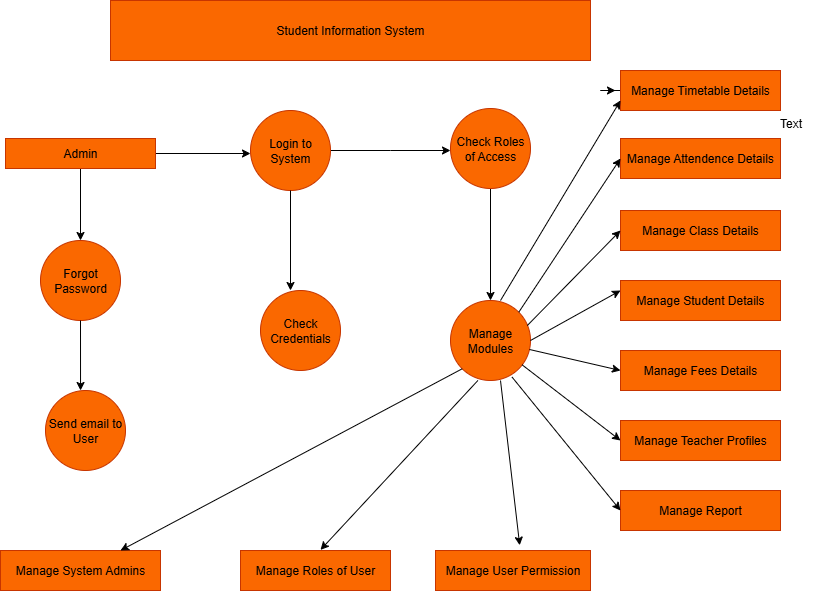

The diagram above was exported from draw.io. Its source (the exported page's mxGraphModel, read from the mxfile embedded in the PNG):
<mxGraphModel dx="1489" dy="851" grid="1" gridSize="10" guides="1" tooltips="1" connect="1" arrows="1" fold="1" page="1" pageScale="1" pageWidth="850" pageHeight="1100" math="0" shadow="0">
  <root>
    <mxCell id="0" />
    <mxCell id="1" parent="0" />
    <mxCell id="vHX7kzGdA5Fle2nRbb-5-1" value="Student Information System" style="rounded=0;whiteSpace=wrap;html=1;fillColor=#fa6800;strokeColor=#C73500;fontColor=#000000;" vertex="1" parent="1">
      <mxGeometry x="170" y="290" width="480" height="60" as="geometry" />
    </mxCell>
    <mxCell id="vHX7kzGdA5Fle2nRbb-5-38" style="edgeStyle=orthogonalEdgeStyle;rounded=0;orthogonalLoop=1;jettySize=auto;html=1;exitX=1;exitY=0.5;exitDx=0;exitDy=0;" edge="1" parent="1" source="vHX7kzGdA5Fle2nRbb-5-2">
      <mxGeometry relative="1" as="geometry">
        <mxPoint x="310" y="443" as="targetPoint" />
      </mxGeometry>
    </mxCell>
    <mxCell id="vHX7kzGdA5Fle2nRbb-5-61" style="edgeStyle=orthogonalEdgeStyle;rounded=0;orthogonalLoop=1;jettySize=auto;html=1;exitX=0.5;exitY=1;exitDx=0;exitDy=0;entryX=0.5;entryY=0;entryDx=0;entryDy=0;" edge="1" parent="1" source="vHX7kzGdA5Fle2nRbb-5-2" target="vHX7kzGdA5Fle2nRbb-5-5">
      <mxGeometry relative="1" as="geometry" />
    </mxCell>
    <mxCell id="vHX7kzGdA5Fle2nRbb-5-2" value="Admin" style="rounded=0;whiteSpace=wrap;html=1;fillColor=#fa6800;fontColor=#000000;strokeColor=#C73500;" vertex="1" parent="1">
      <mxGeometry x="65" y="428" width="150" height="30" as="geometry" />
    </mxCell>
    <mxCell id="vHX7kzGdA5Fle2nRbb-5-44" style="edgeStyle=orthogonalEdgeStyle;rounded=0;orthogonalLoop=1;jettySize=auto;html=1;exitX=1;exitY=0.5;exitDx=0;exitDy=0;" edge="1" parent="1" source="vHX7kzGdA5Fle2nRbb-5-3">
      <mxGeometry relative="1" as="geometry">
        <mxPoint x="510" y="440" as="targetPoint" />
      </mxGeometry>
    </mxCell>
    <mxCell id="vHX7kzGdA5Fle2nRbb-5-3" value="Login to System" style="ellipse;whiteSpace=wrap;html=1;aspect=fixed;fillColor=#fa6800;fontColor=#000000;strokeColor=#C73500;" vertex="1" parent="1">
      <mxGeometry x="310" y="400" width="80" height="80" as="geometry" />
    </mxCell>
    <mxCell id="vHX7kzGdA5Fle2nRbb-5-71" style="edgeStyle=orthogonalEdgeStyle;rounded=0;orthogonalLoop=1;jettySize=auto;html=1;exitX=0.5;exitY=1;exitDx=0;exitDy=0;entryX=0.5;entryY=0;entryDx=0;entryDy=0;" edge="1" parent="1" source="vHX7kzGdA5Fle2nRbb-5-4" target="vHX7kzGdA5Fle2nRbb-5-7">
      <mxGeometry relative="1" as="geometry" />
    </mxCell>
    <mxCell id="vHX7kzGdA5Fle2nRbb-5-4" value="Check Roles of Access" style="ellipse;whiteSpace=wrap;html=1;aspect=fixed;fillColor=#fa6800;fontColor=#000000;strokeColor=#C73500;" vertex="1" parent="1">
      <mxGeometry x="510" y="398" width="80" height="80" as="geometry" />
    </mxCell>
    <mxCell id="vHX7kzGdA5Fle2nRbb-5-5" value="Forgot Password" style="ellipse;whiteSpace=wrap;html=1;aspect=fixed;fillColor=#fa6800;fontColor=#000000;strokeColor=#C73500;" vertex="1" parent="1">
      <mxGeometry x="100" y="530" width="80" height="80" as="geometry" />
    </mxCell>
    <mxCell id="vHX7kzGdA5Fle2nRbb-5-6" value="Check Credentials" style="ellipse;whiteSpace=wrap;html=1;aspect=fixed;fillColor=#fa6800;fontColor=#000000;strokeColor=#C73500;" vertex="1" parent="1">
      <mxGeometry x="320" y="580" width="80" height="80" as="geometry" />
    </mxCell>
    <mxCell id="vHX7kzGdA5Fle2nRbb-5-7" value="Manage Modules" style="ellipse;whiteSpace=wrap;html=1;aspect=fixed;fillColor=#fa6800;fontColor=#000000;strokeColor=#C73500;" vertex="1" parent="1">
      <mxGeometry x="510" y="590" width="80" height="80" as="geometry" />
    </mxCell>
    <mxCell id="vHX7kzGdA5Fle2nRbb-5-8" value="Send email to User" style="ellipse;whiteSpace=wrap;html=1;aspect=fixed;fillColor=#fa6800;fontColor=#000000;strokeColor=#C73500;" vertex="1" parent="1">
      <mxGeometry x="105" y="680" width="80" height="80" as="geometry" />
    </mxCell>
    <mxCell id="vHX7kzGdA5Fle2nRbb-5-9" value="Manage System Admins" style="rounded=0;whiteSpace=wrap;html=1;fillColor=#fa6800;fontColor=#000000;strokeColor=#C73500;" vertex="1" parent="1">
      <mxGeometry x="60" y="840" width="160" height="40" as="geometry" />
    </mxCell>
    <mxCell id="vHX7kzGdA5Fle2nRbb-5-10" value="Manage User Permission" style="rounded=0;whiteSpace=wrap;html=1;fillColor=#fa6800;fontColor=#000000;strokeColor=#C73500;" vertex="1" parent="1">
      <mxGeometry x="495" y="840" width="155" height="40" as="geometry" />
    </mxCell>
    <mxCell id="vHX7kzGdA5Fle2nRbb-5-11" value="Manage Roles of User" style="rounded=0;whiteSpace=wrap;html=1;fillColor=#fa6800;fontColor=#000000;strokeColor=#C73500;" vertex="1" parent="1">
      <mxGeometry x="300" y="840" width="150" height="40" as="geometry" />
    </mxCell>
    <mxCell id="vHX7kzGdA5Fle2nRbb-5-88" style="edgeStyle=orthogonalEdgeStyle;rounded=0;orthogonalLoop=1;jettySize=auto;html=1;" edge="1" parent="1" source="vHX7kzGdA5Fle2nRbb-5-12">
      <mxGeometry relative="1" as="geometry">
        <mxPoint x="675" y="380" as="targetPoint" />
      </mxGeometry>
    </mxCell>
    <mxCell id="vHX7kzGdA5Fle2nRbb-5-12" value="Manage Timetable Details" style="rounded=0;whiteSpace=wrap;html=1;fillColor=#fa6800;fontColor=#000000;strokeColor=#C73500;" vertex="1" parent="1">
      <mxGeometry x="680" y="360" width="160" height="40" as="geometry" />
    </mxCell>
    <mxCell id="vHX7kzGdA5Fle2nRbb-5-14" value="Text" style="text;html=1;align=center;verticalAlign=middle;resizable=0;points=[];autosize=1;strokeColor=none;fillColor=none;" vertex="1" parent="1">
      <mxGeometry x="825" y="398" width="50" height="30" as="geometry" />
    </mxCell>
    <mxCell id="vHX7kzGdA5Fle2nRbb-5-15" value="Manage Attendence Details" style="rounded=0;whiteSpace=wrap;html=1;fillColor=#fa6800;fontColor=#000000;strokeColor=#C73500;" vertex="1" parent="1">
      <mxGeometry x="680" y="428" width="160" height="40" as="geometry" />
    </mxCell>
    <mxCell id="vHX7kzGdA5Fle2nRbb-5-16" value="Manage Class Details" style="rounded=0;whiteSpace=wrap;html=1;fillColor=#fa6800;fontColor=#000000;strokeColor=#C73500;" vertex="1" parent="1">
      <mxGeometry x="680" y="500" width="160" height="40" as="geometry" />
    </mxCell>
    <mxCell id="vHX7kzGdA5Fle2nRbb-5-17" value="Manage Student Details" style="rounded=0;whiteSpace=wrap;html=1;fillColor=#fa6800;fontColor=#000000;strokeColor=#C73500;" vertex="1" parent="1">
      <mxGeometry x="680" y="570" width="160" height="40" as="geometry" />
    </mxCell>
    <mxCell id="vHX7kzGdA5Fle2nRbb-5-18" value="Manage Fees Details" style="rounded=0;whiteSpace=wrap;html=1;fillColor=#fa6800;fontColor=#000000;strokeColor=#C73500;" vertex="1" parent="1">
      <mxGeometry x="680" y="640" width="160" height="40" as="geometry" />
    </mxCell>
    <mxCell id="vHX7kzGdA5Fle2nRbb-5-19" value="Manage Teacher Profiles" style="rounded=0;whiteSpace=wrap;html=1;fillColor=#fa6800;fontColor=#000000;strokeColor=#C73500;" vertex="1" parent="1">
      <mxGeometry x="680" y="710" width="160" height="40" as="geometry" />
    </mxCell>
    <mxCell id="vHX7kzGdA5Fle2nRbb-5-24" value="Manage Report" style="rounded=0;whiteSpace=wrap;html=1;fillColor=#fa6800;fontColor=#000000;strokeColor=#C73500;" vertex="1" parent="1">
      <mxGeometry x="680" y="780" width="160" height="40" as="geometry" />
    </mxCell>
    <mxCell id="vHX7kzGdA5Fle2nRbb-5-60" style="edgeStyle=orthogonalEdgeStyle;rounded=0;orthogonalLoop=1;jettySize=auto;html=1;exitX=0.5;exitY=1;exitDx=0;exitDy=0;entryX=0.438;entryY=0;entryDx=0;entryDy=0;entryPerimeter=0;" edge="1" parent="1" source="vHX7kzGdA5Fle2nRbb-5-5" target="vHX7kzGdA5Fle2nRbb-5-8">
      <mxGeometry relative="1" as="geometry" />
    </mxCell>
    <mxCell id="vHX7kzGdA5Fle2nRbb-5-65" style="edgeStyle=orthogonalEdgeStyle;rounded=0;orthogonalLoop=1;jettySize=auto;html=1;exitX=0.5;exitY=1;exitDx=0;exitDy=0;entryX=0.375;entryY=0;entryDx=0;entryDy=0;entryPerimeter=0;" edge="1" parent="1" source="vHX7kzGdA5Fle2nRbb-5-3" target="vHX7kzGdA5Fle2nRbb-5-6">
      <mxGeometry relative="1" as="geometry" />
    </mxCell>
    <mxCell id="vHX7kzGdA5Fle2nRbb-5-72" value="" style="endArrow=classic;html=1;rounded=0;entryX=0;entryY=0.75;entryDx=0;entryDy=0;" edge="1" parent="1" target="vHX7kzGdA5Fle2nRbb-5-12">
      <mxGeometry width="50" height="50" relative="1" as="geometry">
        <mxPoint x="560" y="590" as="sourcePoint" />
        <mxPoint x="670" y="390" as="targetPoint" />
      </mxGeometry>
    </mxCell>
    <mxCell id="vHX7kzGdA5Fle2nRbb-5-73" value="" style="endArrow=classic;html=1;rounded=0;entryX=0;entryY=0.5;entryDx=0;entryDy=0;exitX=1;exitY=0;exitDx=0;exitDy=0;" edge="1" parent="1" source="vHX7kzGdA5Fle2nRbb-5-7" target="vHX7kzGdA5Fle2nRbb-5-15">
      <mxGeometry width="50" height="50" relative="1" as="geometry">
        <mxPoint x="580" y="600" as="sourcePoint" />
        <mxPoint x="630" y="550" as="targetPoint" />
      </mxGeometry>
    </mxCell>
    <mxCell id="vHX7kzGdA5Fle2nRbb-5-74" value="" style="endArrow=classic;html=1;rounded=0;entryX=0;entryY=0.5;entryDx=0;entryDy=0;" edge="1" parent="1" source="vHX7kzGdA5Fle2nRbb-5-7" target="vHX7kzGdA5Fle2nRbb-5-18">
      <mxGeometry width="50" height="50" relative="1" as="geometry">
        <mxPoint x="600" y="680" as="sourcePoint" />
        <mxPoint x="650" y="630" as="targetPoint" />
      </mxGeometry>
    </mxCell>
    <mxCell id="vHX7kzGdA5Fle2nRbb-5-75" value="" style="endArrow=classic;html=1;rounded=0;entryX=0;entryY=0.5;entryDx=0;entryDy=0;exitX=0.96;exitY=0.313;exitDx=0;exitDy=0;exitPerimeter=0;" edge="1" parent="1" source="vHX7kzGdA5Fle2nRbb-5-7" target="vHX7kzGdA5Fle2nRbb-5-16">
      <mxGeometry width="50" height="50" relative="1" as="geometry">
        <mxPoint x="590" y="600" as="sourcePoint" />
        <mxPoint x="640" y="550" as="targetPoint" />
      </mxGeometry>
    </mxCell>
    <mxCell id="vHX7kzGdA5Fle2nRbb-5-76" value="" style="endArrow=classic;html=1;rounded=0;exitX=1;exitY=0.5;exitDx=0;exitDy=0;entryX=0;entryY=0.25;entryDx=0;entryDy=0;" edge="1" parent="1" source="vHX7kzGdA5Fle2nRbb-5-7" target="vHX7kzGdA5Fle2nRbb-5-17">
      <mxGeometry width="50" height="50" relative="1" as="geometry">
        <mxPoint x="610" y="640" as="sourcePoint" />
        <mxPoint x="660" y="590" as="targetPoint" />
      </mxGeometry>
    </mxCell>
    <mxCell id="vHX7kzGdA5Fle2nRbb-5-77" value="" style="endArrow=classic;html=1;rounded=0;" edge="1" parent="1" source="vHX7kzGdA5Fle2nRbb-5-7">
      <mxGeometry width="50" height="50" relative="1" as="geometry">
        <mxPoint x="630" y="780" as="sourcePoint" />
        <mxPoint x="680" y="730" as="targetPoint" />
        <Array as="points" />
      </mxGeometry>
    </mxCell>
    <mxCell id="vHX7kzGdA5Fle2nRbb-5-81" value="" style="endArrow=classic;html=1;rounded=0;entryX=0.75;entryY=0;entryDx=0;entryDy=0;exitX=0;exitY=1;exitDx=0;exitDy=0;" edge="1" parent="1" source="vHX7kzGdA5Fle2nRbb-5-7" target="vHX7kzGdA5Fle2nRbb-5-9">
      <mxGeometry width="50" height="50" relative="1" as="geometry">
        <mxPoint x="490" y="720" as="sourcePoint" />
        <mxPoint x="540" y="670" as="targetPoint" />
      </mxGeometry>
    </mxCell>
    <mxCell id="vHX7kzGdA5Fle2nRbb-5-83" value="" style="endArrow=classic;html=1;rounded=0;entryX=0.5;entryY=0;entryDx=0;entryDy=0;exitX=0.28;exitY=1.008;exitDx=0;exitDy=0;exitPerimeter=0;" edge="1" parent="1">
      <mxGeometry width="50" height="50" relative="1" as="geometry">
        <mxPoint x="537.4000000000001" y="670.0000000000001" as="sourcePoint" />
        <mxPoint x="380" y="839.36" as="targetPoint" />
      </mxGeometry>
    </mxCell>
    <mxCell id="vHX7kzGdA5Fle2nRbb-5-84" value="" style="endArrow=classic;html=1;rounded=0;entryX=0.582;entryY=-0.095;entryDx=0;entryDy=0;entryPerimeter=0;exitX=0.7;exitY=1.018;exitDx=0;exitDy=0;exitPerimeter=0;" edge="1" parent="1">
      <mxGeometry width="50" height="50" relative="1" as="geometry">
        <mxPoint x="560" y="670" as="sourcePoint" />
        <mxPoint x="579.21" y="834.76" as="targetPoint" />
      </mxGeometry>
    </mxCell>
    <mxCell id="vHX7kzGdA5Fle2nRbb-5-87" value="" style="endArrow=classic;html=1;rounded=0;entryX=0;entryY=0.5;entryDx=0;entryDy=0;exitX=0.77;exitY=0.958;exitDx=0;exitDy=0;exitPerimeter=0;" edge="1" parent="1" source="vHX7kzGdA5Fle2nRbb-5-7" target="vHX7kzGdA5Fle2nRbb-5-24">
      <mxGeometry width="50" height="50" relative="1" as="geometry">
        <mxPoint x="590" y="770" as="sourcePoint" />
        <mxPoint x="640" y="720" as="targetPoint" />
      </mxGeometry>
    </mxCell>
  </root>
</mxGraphModel>